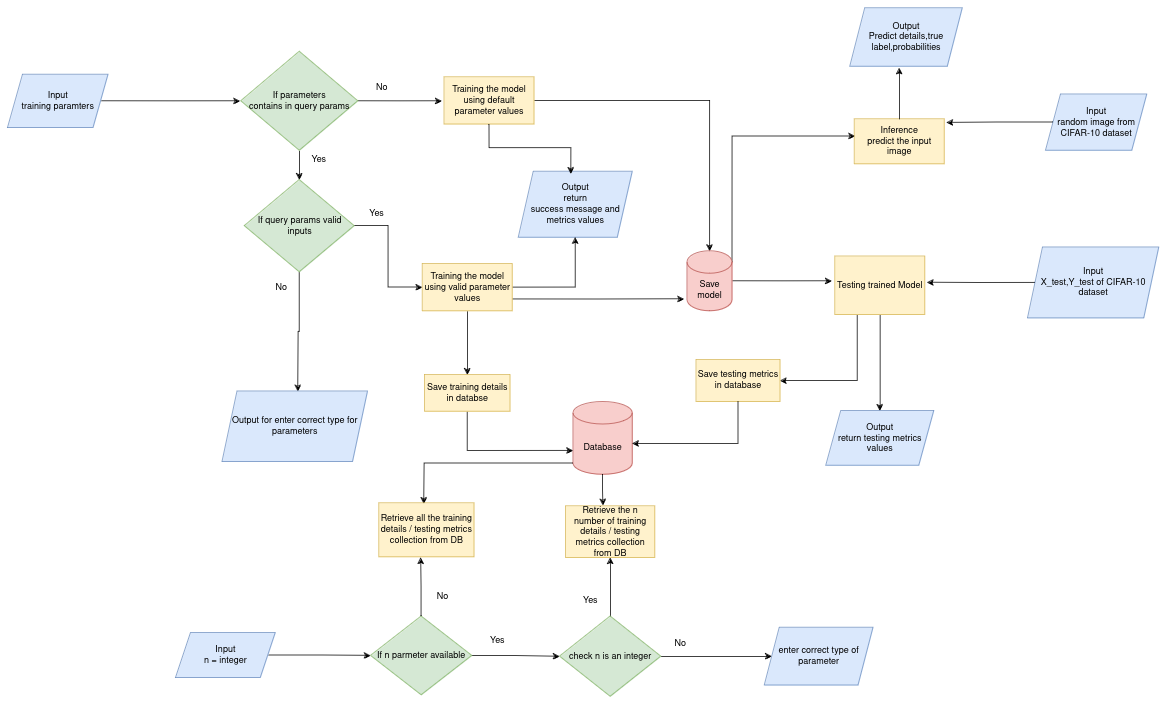

The diagram above was exported from draw.io. Its source (the exported page's mxGraphModel, read from the mxfile embedded in the PNG):
<mxGraphModel dx="1819" dy="1060" grid="0" gridSize="10" guides="1" tooltips="1" connect="1" arrows="1" fold="1" page="1" pageScale="1" pageWidth="850" pageHeight="1100" math="0" shadow="0">
  <root>
    <mxCell id="0" />
    <mxCell id="1" parent="0" />
    <mxCell id="APi8_MwqJy8qPdZ_-H1P-3" style="edgeStyle=orthogonalEdgeStyle;rounded=0;orthogonalLoop=1;jettySize=auto;html=1;exitX=1;exitY=0.5;exitDx=0;exitDy=0;" edge="1" parent="1" source="APi8_MwqJy8qPdZ_-H1P-1">
      <mxGeometry relative="1" as="geometry">
        <mxPoint x="424" y="161" as="targetPoint" />
      </mxGeometry>
    </mxCell>
    <mxCell id="APi8_MwqJy8qPdZ_-H1P-1" value="Input&lt;br&gt;training paramters" style="shape=parallelogram;perimeter=parallelogramPerimeter;whiteSpace=wrap;html=1;fixedSize=1;fillColor=#dae8fc;strokeColor=#6c8ebf;" vertex="1" parent="1">
      <mxGeometry x="114" y="125.5" width="134" height="71" as="geometry" />
    </mxCell>
    <mxCell id="APi8_MwqJy8qPdZ_-H1P-5" style="edgeStyle=orthogonalEdgeStyle;rounded=0;orthogonalLoop=1;jettySize=auto;html=1;exitX=1;exitY=0.5;exitDx=0;exitDy=0;" edge="1" parent="1" source="APi8_MwqJy8qPdZ_-H1P-2">
      <mxGeometry relative="1" as="geometry">
        <mxPoint x="693" y="161" as="targetPoint" />
      </mxGeometry>
    </mxCell>
    <mxCell id="APi8_MwqJy8qPdZ_-H1P-13" style="edgeStyle=orthogonalEdgeStyle;rounded=0;orthogonalLoop=1;jettySize=auto;html=1;exitX=0.5;exitY=1;exitDx=0;exitDy=0;entryX=0.5;entryY=0;entryDx=0;entryDy=0;" edge="1" parent="1" source="APi8_MwqJy8qPdZ_-H1P-2" target="APi8_MwqJy8qPdZ_-H1P-12">
      <mxGeometry relative="1" as="geometry" />
    </mxCell>
    <mxCell id="APi8_MwqJy8qPdZ_-H1P-2" value="If parameters&lt;br&gt;contains in query params" style="rhombus;whiteSpace=wrap;html=1;fillColor=#d5e8d4;strokeColor=#82b366;" vertex="1" parent="1">
      <mxGeometry x="425" y="95" width="156" height="132" as="geometry" />
    </mxCell>
    <mxCell id="APi8_MwqJy8qPdZ_-H1P-10" style="edgeStyle=orthogonalEdgeStyle;rounded=0;orthogonalLoop=1;jettySize=auto;html=1;exitX=1;exitY=0.5;exitDx=0;exitDy=0;" edge="1" parent="1" source="APi8_MwqJy8qPdZ_-H1P-4" target="APi8_MwqJy8qPdZ_-H1P-9">
      <mxGeometry relative="1" as="geometry" />
    </mxCell>
    <mxCell id="APi8_MwqJy8qPdZ_-H1P-4" value="Training the model using default parameter values" style="rounded=0;whiteSpace=wrap;html=1;fillColor=#fff2cc;strokeColor=#d6b656;" vertex="1" parent="1">
      <mxGeometry x="696" y="129" width="120" height="63" as="geometry" />
    </mxCell>
    <mxCell id="APi8_MwqJy8qPdZ_-H1P-6" value="Output&lt;br&gt;return&lt;br&gt;success message and metrics values" style="shape=parallelogram;perimeter=parallelogramPerimeter;whiteSpace=wrap;html=1;fixedSize=1;fillColor=#dae8fc;strokeColor=#6c8ebf;" vertex="1" parent="1">
      <mxGeometry x="795" y="255" width="152" height="88" as="geometry" />
    </mxCell>
    <mxCell id="APi8_MwqJy8qPdZ_-H1P-8" style="edgeStyle=orthogonalEdgeStyle;rounded=0;orthogonalLoop=1;jettySize=auto;html=1;exitX=0.5;exitY=1;exitDx=0;exitDy=0;entryX=0.461;entryY=0.034;entryDx=0;entryDy=0;entryPerimeter=0;" edge="1" parent="1" source="APi8_MwqJy8qPdZ_-H1P-4" target="APi8_MwqJy8qPdZ_-H1P-6">
      <mxGeometry relative="1" as="geometry" />
    </mxCell>
    <mxCell id="APi8_MwqJy8qPdZ_-H1P-28" style="edgeStyle=orthogonalEdgeStyle;rounded=0;orthogonalLoop=1;jettySize=auto;html=1;exitX=1;exitY=0.5;exitDx=0;exitDy=0;exitPerimeter=0;" edge="1" parent="1" source="APi8_MwqJy8qPdZ_-H1P-9">
      <mxGeometry relative="1" as="geometry">
        <mxPoint x="1213" y="401" as="targetPoint" />
      </mxGeometry>
    </mxCell>
    <mxCell id="APi8_MwqJy8qPdZ_-H1P-48" style="edgeStyle=orthogonalEdgeStyle;rounded=0;orthogonalLoop=1;jettySize=auto;html=1;exitX=1;exitY=0;exitDx=0;exitDy=15;exitPerimeter=0;entryX=0.008;entryY=0.383;entryDx=0;entryDy=0;entryPerimeter=0;" edge="1" parent="1" source="APi8_MwqJy8qPdZ_-H1P-9" target="APi8_MwqJy8qPdZ_-H1P-46">
      <mxGeometry relative="1" as="geometry">
        <mxPoint x="1074" y="201" as="targetPoint" />
        <Array as="points">
          <mxPoint x="1080" y="208" />
        </Array>
      </mxGeometry>
    </mxCell>
    <mxCell id="APi8_MwqJy8qPdZ_-H1P-9" value="Save model" style="shape=cylinder3;whiteSpace=wrap;html=1;boundedLbl=1;backgroundOutline=1;size=15;fillColor=#f8cecc;strokeColor=#b85450;" vertex="1" parent="1">
      <mxGeometry x="1020" y="361" width="60" height="80" as="geometry" />
    </mxCell>
    <mxCell id="APi8_MwqJy8qPdZ_-H1P-11" value="No" style="text;html=1;align=center;verticalAlign=middle;whiteSpace=wrap;rounded=0;" vertex="1" parent="1">
      <mxGeometry x="579" y="125.5" width="68" height="34.5" as="geometry" />
    </mxCell>
    <mxCell id="APi8_MwqJy8qPdZ_-H1P-18" style="edgeStyle=orthogonalEdgeStyle;rounded=0;orthogonalLoop=1;jettySize=auto;html=1;exitX=0.5;exitY=1;exitDx=0;exitDy=0;" edge="1" parent="1" source="APi8_MwqJy8qPdZ_-H1P-12">
      <mxGeometry relative="1" as="geometry">
        <mxPoint x="501" y="548" as="targetPoint" />
      </mxGeometry>
    </mxCell>
    <mxCell id="APi8_MwqJy8qPdZ_-H1P-21" style="edgeStyle=orthogonalEdgeStyle;rounded=0;orthogonalLoop=1;jettySize=auto;html=1;exitX=1;exitY=0.5;exitDx=0;exitDy=0;" edge="1" parent="1" source="APi8_MwqJy8qPdZ_-H1P-12" target="APi8_MwqJy8qPdZ_-H1P-20">
      <mxGeometry relative="1" as="geometry" />
    </mxCell>
    <mxCell id="APi8_MwqJy8qPdZ_-H1P-12" value="If query params valid inputs" style="rhombus;whiteSpace=wrap;html=1;fillColor=#d5e8d4;strokeColor=#82b366;" vertex="1" parent="1">
      <mxGeometry x="429.75" y="266" width="146.5" height="123" as="geometry" />
    </mxCell>
    <mxCell id="APi8_MwqJy8qPdZ_-H1P-14" value="Yes" style="text;html=1;align=center;verticalAlign=middle;whiteSpace=wrap;rounded=0;" vertex="1" parent="1">
      <mxGeometry x="499" y="225" width="60" height="30" as="geometry" />
    </mxCell>
    <mxCell id="APi8_MwqJy8qPdZ_-H1P-16" value="Yes" style="text;html=1;align=center;verticalAlign=middle;whiteSpace=wrap;rounded=0;" vertex="1" parent="1">
      <mxGeometry x="576.25" y="296" width="60" height="30" as="geometry" />
    </mxCell>
    <mxCell id="APi8_MwqJy8qPdZ_-H1P-17" value="Output for enter correct type for parameters" style="shape=parallelogram;perimeter=parallelogramPerimeter;whiteSpace=wrap;html=1;fixedSize=1;fillColor=#dae8fc;strokeColor=#6c8ebf;" vertex="1" parent="1">
      <mxGeometry x="400" y="548" width="194" height="94" as="geometry" />
    </mxCell>
    <mxCell id="APi8_MwqJy8qPdZ_-H1P-31" style="edgeStyle=orthogonalEdgeStyle;rounded=0;orthogonalLoop=1;jettySize=auto;html=1;exitX=0;exitY=0.5;exitDx=0;exitDy=0;" edge="1" parent="1" source="APi8_MwqJy8qPdZ_-H1P-19">
      <mxGeometry relative="1" as="geometry">
        <mxPoint x="1340" y="403" as="targetPoint" />
      </mxGeometry>
    </mxCell>
    <mxCell id="APi8_MwqJy8qPdZ_-H1P-19" value="Input&lt;br&gt;X_test,Y_test of CIFAR-10 dataset" style="shape=parallelogram;perimeter=parallelogramPerimeter;whiteSpace=wrap;html=1;fixedSize=1;fillColor=#dae8fc;strokeColor=#6c8ebf;" vertex="1" parent="1">
      <mxGeometry x="1474" y="356" width="175" height="94.5" as="geometry" />
    </mxCell>
    <mxCell id="APi8_MwqJy8qPdZ_-H1P-22" style="edgeStyle=orthogonalEdgeStyle;rounded=0;orthogonalLoop=1;jettySize=auto;html=1;exitX=1;exitY=0.5;exitDx=0;exitDy=0;" edge="1" parent="1" source="APi8_MwqJy8qPdZ_-H1P-20" target="APi8_MwqJy8qPdZ_-H1P-6">
      <mxGeometry relative="1" as="geometry" />
    </mxCell>
    <mxCell id="APi8_MwqJy8qPdZ_-H1P-23" style="edgeStyle=orthogonalEdgeStyle;rounded=0;orthogonalLoop=1;jettySize=auto;html=1;exitX=1;exitY=0.75;exitDx=0;exitDy=0;" edge="1" parent="1" source="APi8_MwqJy8qPdZ_-H1P-20">
      <mxGeometry relative="1" as="geometry">
        <mxPoint x="1016" y="425" as="targetPoint" />
      </mxGeometry>
    </mxCell>
    <mxCell id="APi8_MwqJy8qPdZ_-H1P-38" style="edgeStyle=orthogonalEdgeStyle;rounded=0;orthogonalLoop=1;jettySize=auto;html=1;exitX=0.5;exitY=1;exitDx=0;exitDy=0;entryX=0.5;entryY=0;entryDx=0;entryDy=0;" edge="1" parent="1" source="APi8_MwqJy8qPdZ_-H1P-20" target="APi8_MwqJy8qPdZ_-H1P-37">
      <mxGeometry relative="1" as="geometry" />
    </mxCell>
    <mxCell id="APi8_MwqJy8qPdZ_-H1P-20" value="Training the model using valid parameter values" style="rounded=0;whiteSpace=wrap;html=1;fillColor=#fff2cc;strokeColor=#d6b656;" vertex="1" parent="1">
      <mxGeometry x="667" y="378" width="120" height="63" as="geometry" />
    </mxCell>
    <mxCell id="APi8_MwqJy8qPdZ_-H1P-33" style="edgeStyle=orthogonalEdgeStyle;rounded=0;orthogonalLoop=1;jettySize=auto;html=1;exitX=0.5;exitY=1;exitDx=0;exitDy=0;entryX=0.5;entryY=0;entryDx=0;entryDy=0;" edge="1" parent="1" source="APi8_MwqJy8qPdZ_-H1P-24" target="APi8_MwqJy8qPdZ_-H1P-30">
      <mxGeometry relative="1" as="geometry" />
    </mxCell>
    <mxCell id="APi8_MwqJy8qPdZ_-H1P-44" style="edgeStyle=orthogonalEdgeStyle;rounded=0;orthogonalLoop=1;jettySize=auto;html=1;exitX=0.25;exitY=1;exitDx=0;exitDy=0;entryX=1;entryY=0.5;entryDx=0;entryDy=0;" edge="1" parent="1" source="APi8_MwqJy8qPdZ_-H1P-24" target="APi8_MwqJy8qPdZ_-H1P-40">
      <mxGeometry relative="1" as="geometry" />
    </mxCell>
    <mxCell id="APi8_MwqJy8qPdZ_-H1P-24" value="Testing trained Model" style="rounded=0;whiteSpace=wrap;html=1;fillColor=#fff2cc;strokeColor=#d6b656;" vertex="1" parent="1">
      <mxGeometry x="1217" y="368" width="120" height="78" as="geometry" />
    </mxCell>
    <mxCell id="APi8_MwqJy8qPdZ_-H1P-30" value="Output&lt;br&gt;return testing metrics values " style="shape=parallelogram;perimeter=parallelogramPerimeter;whiteSpace=wrap;html=1;fixedSize=1;fillColor=#dae8fc;strokeColor=#6c8ebf;" vertex="1" parent="1">
      <mxGeometry x="1205" y="574" width="144" height="73" as="geometry" />
    </mxCell>
    <mxCell id="APi8_MwqJy8qPdZ_-H1P-61" style="edgeStyle=orthogonalEdgeStyle;rounded=0;orthogonalLoop=1;jettySize=auto;html=1;exitX=0;exitY=1;exitDx=0;exitDy=-15;exitPerimeter=0;" edge="1" parent="1" source="APi8_MwqJy8qPdZ_-H1P-34">
      <mxGeometry relative="1" as="geometry">
        <mxPoint x="669" y="698" as="targetPoint" />
      </mxGeometry>
    </mxCell>
    <mxCell id="APi8_MwqJy8qPdZ_-H1P-34" value="Database" style="shape=cylinder3;whiteSpace=wrap;html=1;boundedLbl=1;backgroundOutline=1;size=15;fillColor=#f8cecc;strokeColor=#b85450;" vertex="1" parent="1">
      <mxGeometry x="868" y="562" width="79" height="97" as="geometry" />
    </mxCell>
    <mxCell id="APi8_MwqJy8qPdZ_-H1P-35" value="No" style="text;html=1;align=center;verticalAlign=middle;whiteSpace=wrap;rounded=0;" vertex="1" parent="1">
      <mxGeometry x="449" y="394.5" width="60" height="30" as="geometry" />
    </mxCell>
    <mxCell id="APi8_MwqJy8qPdZ_-H1P-39" style="edgeStyle=orthogonalEdgeStyle;rounded=0;orthogonalLoop=1;jettySize=auto;html=1;exitX=0.5;exitY=1;exitDx=0;exitDy=0;entryX=0;entryY=0;entryDx=0;entryDy=65.25;entryPerimeter=0;" edge="1" parent="1" source="APi8_MwqJy8qPdZ_-H1P-37" target="APi8_MwqJy8qPdZ_-H1P-34">
      <mxGeometry relative="1" as="geometry">
        <mxPoint x="727" y="615" as="targetPoint" />
      </mxGeometry>
    </mxCell>
    <mxCell id="APi8_MwqJy8qPdZ_-H1P-37" value="Save training details in databse" style="rounded=0;whiteSpace=wrap;html=1;fillColor=#fff2cc;strokeColor=#d6b656;" vertex="1" parent="1">
      <mxGeometry x="670" y="526" width="114" height="49" as="geometry" />
    </mxCell>
    <mxCell id="APi8_MwqJy8qPdZ_-H1P-40" value="Save testing metrics in database" style="rounded=0;whiteSpace=wrap;html=1;fillColor=#fff2cc;strokeColor=#d6b656;" vertex="1" parent="1">
      <mxGeometry x="1032" y="506" width="112" height="56" as="geometry" />
    </mxCell>
    <mxCell id="APi8_MwqJy8qPdZ_-H1P-43" style="edgeStyle=orthogonalEdgeStyle;rounded=0;orthogonalLoop=1;jettySize=auto;html=1;exitX=0.5;exitY=1;exitDx=0;exitDy=0;entryX=1;entryY=0.577;entryDx=0;entryDy=0;entryPerimeter=0;" edge="1" parent="1" source="APi8_MwqJy8qPdZ_-H1P-40" target="APi8_MwqJy8qPdZ_-H1P-34">
      <mxGeometry relative="1" as="geometry" />
    </mxCell>
    <mxCell id="APi8_MwqJy8qPdZ_-H1P-49" style="edgeStyle=orthogonalEdgeStyle;rounded=0;orthogonalLoop=1;jettySize=auto;html=1;exitX=0;exitY=0.5;exitDx=0;exitDy=0;" edge="1" parent="1" source="APi8_MwqJy8qPdZ_-H1P-45">
      <mxGeometry relative="1" as="geometry">
        <mxPoint x="1366" y="190" as="targetPoint" />
      </mxGeometry>
    </mxCell>
    <mxCell id="APi8_MwqJy8qPdZ_-H1P-45" value="Input &lt;br&gt;random image from CIFAR-10 dataset" style="shape=parallelogram;perimeter=parallelogramPerimeter;whiteSpace=wrap;html=1;fixedSize=1;fillColor=#dae8fc;strokeColor=#6c8ebf;" vertex="1" parent="1">
      <mxGeometry x="1498" y="152" width="135" height="75" as="geometry" />
    </mxCell>
    <mxCell id="APi8_MwqJy8qPdZ_-H1P-46" value="Inference&lt;br&gt;predict the input image" style="rounded=0;whiteSpace=wrap;html=1;fillColor=#fff2cc;strokeColor=#d6b656;" vertex="1" parent="1">
      <mxGeometry x="1243" y="185" width="120" height="60" as="geometry" />
    </mxCell>
    <mxCell id="APi8_MwqJy8qPdZ_-H1P-50" value="Output&lt;br&gt;Predict details,true label,probabilities" style="shape=parallelogram;perimeter=parallelogramPerimeter;whiteSpace=wrap;html=1;fixedSize=1;fillColor=#dae8fc;strokeColor=#6c8ebf;" vertex="1" parent="1">
      <mxGeometry x="1237" y="37" width="150" height="78" as="geometry" />
    </mxCell>
    <mxCell id="APi8_MwqJy8qPdZ_-H1P-51" style="edgeStyle=orthogonalEdgeStyle;rounded=0;orthogonalLoop=1;jettySize=auto;html=1;exitX=0.5;exitY=0;exitDx=0;exitDy=0;entryX=0.44;entryY=1.026;entryDx=0;entryDy=0;entryPerimeter=0;" edge="1" parent="1" source="APi8_MwqJy8qPdZ_-H1P-46" target="APi8_MwqJy8qPdZ_-H1P-50">
      <mxGeometry relative="1" as="geometry" />
    </mxCell>
    <mxCell id="APi8_MwqJy8qPdZ_-H1P-54" style="edgeStyle=orthogonalEdgeStyle;rounded=0;orthogonalLoop=1;jettySize=auto;html=1;exitX=1;exitY=0.5;exitDx=0;exitDy=0;entryX=0;entryY=0.5;entryDx=0;entryDy=0;" edge="1" parent="1" source="APi8_MwqJy8qPdZ_-H1P-52" target="APi8_MwqJy8qPdZ_-H1P-53">
      <mxGeometry relative="1" as="geometry" />
    </mxCell>
    <mxCell id="APi8_MwqJy8qPdZ_-H1P-52" value="Input &lt;br&gt;n = integer" style="shape=parallelogram;perimeter=parallelogramPerimeter;whiteSpace=wrap;html=1;fixedSize=1;fillColor=#dae8fc;strokeColor=#6c8ebf;" vertex="1" parent="1">
      <mxGeometry x="338" y="870" width="133" height="60" as="geometry" />
    </mxCell>
    <mxCell id="APi8_MwqJy8qPdZ_-H1P-56" style="edgeStyle=orthogonalEdgeStyle;rounded=0;orthogonalLoop=1;jettySize=auto;html=1;exitX=1;exitY=0.5;exitDx=0;exitDy=0;entryX=0;entryY=0.5;entryDx=0;entryDy=0;" edge="1" parent="1" source="APi8_MwqJy8qPdZ_-H1P-53" target="APi8_MwqJy8qPdZ_-H1P-55">
      <mxGeometry relative="1" as="geometry" />
    </mxCell>
    <mxCell id="APi8_MwqJy8qPdZ_-H1P-53" value="If n parmeter available" style="rhombus;whiteSpace=wrap;html=1;fillColor=#d5e8d4;strokeColor=#82b366;" vertex="1" parent="1">
      <mxGeometry x="598" y="848" width="135" height="105" as="geometry" />
    </mxCell>
    <mxCell id="APi8_MwqJy8qPdZ_-H1P-63" style="edgeStyle=orthogonalEdgeStyle;rounded=0;orthogonalLoop=1;jettySize=auto;html=1;exitX=1;exitY=0.5;exitDx=0;exitDy=0;entryX=0;entryY=0.5;entryDx=0;entryDy=0;" edge="1" parent="1" source="APi8_MwqJy8qPdZ_-H1P-55" target="APi8_MwqJy8qPdZ_-H1P-62">
      <mxGeometry relative="1" as="geometry" />
    </mxCell>
    <mxCell id="APi8_MwqJy8qPdZ_-H1P-66" style="edgeStyle=orthogonalEdgeStyle;rounded=0;orthogonalLoop=1;jettySize=auto;html=1;exitX=0.5;exitY=0;exitDx=0;exitDy=0;entryX=0.5;entryY=1;entryDx=0;entryDy=0;" edge="1" parent="1" source="APi8_MwqJy8qPdZ_-H1P-55" target="APi8_MwqJy8qPdZ_-H1P-64">
      <mxGeometry relative="1" as="geometry" />
    </mxCell>
    <mxCell id="APi8_MwqJy8qPdZ_-H1P-55" value="check n is an integer" style="rhombus;whiteSpace=wrap;html=1;fillColor=#d5e8d4;strokeColor=#82b366;" vertex="1" parent="1">
      <mxGeometry x="850" y="848" width="135" height="107" as="geometry" />
    </mxCell>
    <mxCell id="APi8_MwqJy8qPdZ_-H1P-57" value="Yes" style="text;html=1;align=center;verticalAlign=middle;whiteSpace=wrap;rounded=0;" vertex="1" parent="1">
      <mxGeometry x="737" y="866" width="60" height="30" as="geometry" />
    </mxCell>
    <mxCell id="APi8_MwqJy8qPdZ_-H1P-58" value="Retrieve all the training details / testing metrics collection from DB" style="rounded=0;whiteSpace=wrap;html=1;fillColor=#fff2cc;strokeColor=#d6b656;" vertex="1" parent="1">
      <mxGeometry x="609" y="697" width="127" height="72" as="geometry" />
    </mxCell>
    <mxCell id="APi8_MwqJy8qPdZ_-H1P-60" value="No" style="text;html=1;align=center;verticalAlign=middle;whiteSpace=wrap;rounded=0;" vertex="1" parent="1">
      <mxGeometry x="664" y="807" width="60" height="30" as="geometry" />
    </mxCell>
    <mxCell id="APi8_MwqJy8qPdZ_-H1P-62" value="enter correct type of parameter" style="shape=parallelogram;perimeter=parallelogramPerimeter;whiteSpace=wrap;html=1;fixedSize=1;fillColor=#dae8fc;strokeColor=#6c8ebf;" vertex="1" parent="1">
      <mxGeometry x="1123" y="863" width="145" height="77" as="geometry" />
    </mxCell>
    <mxCell id="APi8_MwqJy8qPdZ_-H1P-64" value="Retrieve the n number of training details / testing metrics collection from DB" style="rounded=0;whiteSpace=wrap;html=1;fillColor=#fff2cc;strokeColor=#d6b656;" vertex="1" parent="1">
      <mxGeometry x="858" y="701" width="119" height="69" as="geometry" />
    </mxCell>
    <mxCell id="APi8_MwqJy8qPdZ_-H1P-65" style="edgeStyle=orthogonalEdgeStyle;rounded=0;orthogonalLoop=1;jettySize=auto;html=1;exitX=0.5;exitY=1;exitDx=0;exitDy=0;exitPerimeter=0;entryX=0.42;entryY=-0.014;entryDx=0;entryDy=0;entryPerimeter=0;" edge="1" parent="1" source="APi8_MwqJy8qPdZ_-H1P-34" target="APi8_MwqJy8qPdZ_-H1P-64">
      <mxGeometry relative="1" as="geometry" />
    </mxCell>
    <mxCell id="APi8_MwqJy8qPdZ_-H1P-67" value="No" style="text;html=1;align=center;verticalAlign=middle;whiteSpace=wrap;rounded=0;" vertex="1" parent="1">
      <mxGeometry x="981" y="870" width="60" height="30" as="geometry" />
    </mxCell>
    <mxCell id="APi8_MwqJy8qPdZ_-H1P-68" value="Yes" style="text;html=1;align=center;verticalAlign=middle;whiteSpace=wrap;rounded=0;" vertex="1" parent="1">
      <mxGeometry x="861" y="812" width="60" height="30" as="geometry" />
    </mxCell>
    <mxCell id="APi8_MwqJy8qPdZ_-H1P-70" style="edgeStyle=orthogonalEdgeStyle;rounded=0;orthogonalLoop=1;jettySize=auto;html=1;exitX=0.5;exitY=0;exitDx=0;exitDy=0;entryX=0.441;entryY=1.014;entryDx=0;entryDy=0;entryPerimeter=0;" edge="1" parent="1" source="APi8_MwqJy8qPdZ_-H1P-53" target="APi8_MwqJy8qPdZ_-H1P-58">
      <mxGeometry relative="1" as="geometry" />
    </mxCell>
  </root>
</mxGraphModel>